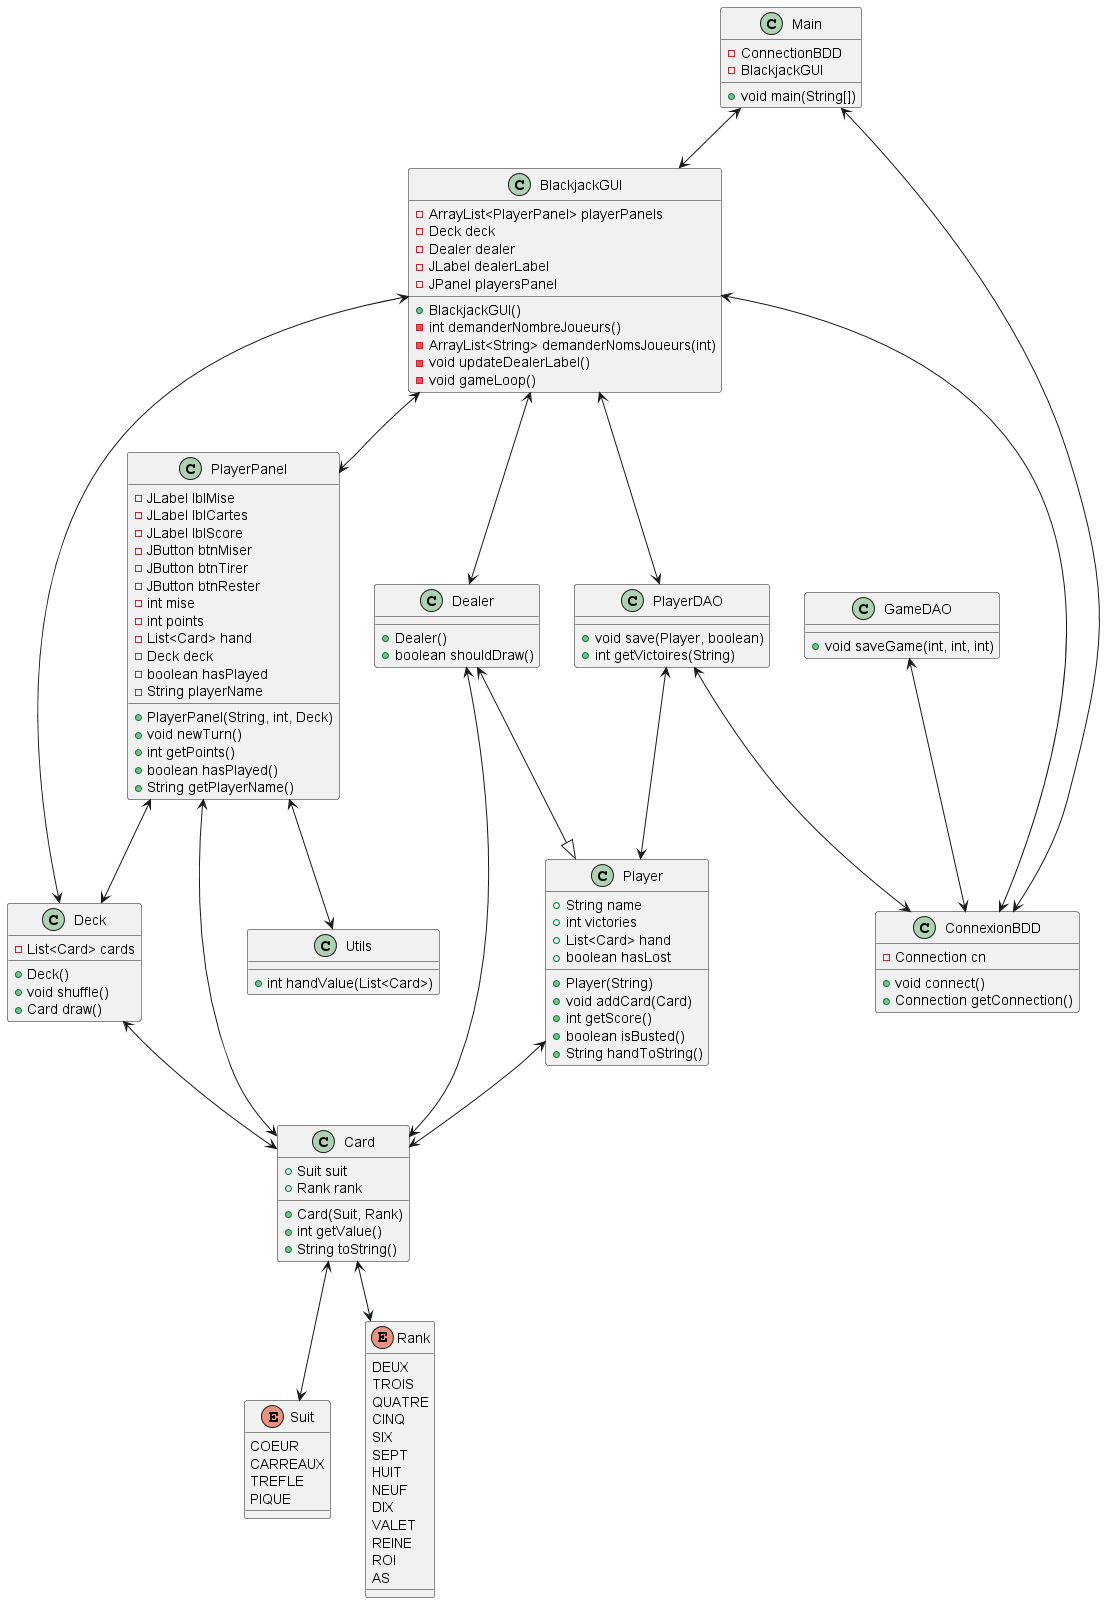

The diagram above was rendered by PlantUML. Its source (embedded in the PNG):
@startuml

class Card {
    +Suit suit
    +Rank rank
    +Card(Suit, Rank)
    +int getValue()
    +String toString()
}

enum Suit {
    COEUR
    CARREAUX
    TREFLE
    PIQUE
}

enum Rank {
    DEUX
    TROIS
    QUATRE
    CINQ
    SIX
    SEPT
    HUIT
    NEUF
    DIX
    VALET
    REINE
    ROI
    AS
}

class Deck {
    -List<Card> cards
    +Deck()
    +void shuffle()
    +Card draw()
}

class Player {
    +String name
    +int victories
    +List<Card> hand
    +boolean hasLost
    +Player(String)
    +void addCard(Card)
    +int getScore()
    +boolean isBusted()
    +String handToString()
}

class Dealer {
    +Dealer()
    +boolean shouldDraw()
}



class PlayerPanel {
    -JLabel lblMise
    -JLabel lblCartes
    -JLabel lblScore
    -JButton btnMiser
    -JButton btnTirer
    -JButton btnRester
    -int mise
    -int points
    -List<Card> hand
    -Deck deck
    -boolean hasPlayed
    -String playerName
    +PlayerPanel(String, int, Deck)
    +void newTurn()
    +int getPoints()
    +boolean hasPlayed()
    +String getPlayerName()
}

class BlackjackGUI {
    -ArrayList<PlayerPanel> playerPanels
    -Deck deck
    -Dealer dealer
    -JLabel dealerLabel
    -JPanel playersPanel
    +BlackjackGUI()
    -int demanderNombreJoueurs()
    -ArrayList<String> demanderNomsJoueurs(int)
    -void updateDealerLabel()
    -void gameLoop()
}

class PlayerDAO {
    +void save(Player, boolean)
    +int getVictoires(String)
}

class ConnexionBDD {
    -Connection cn
    +void connect()
    +Connection getConnection()
}

class Utils {
    +int handValue(List<Card>)
}

class Main {
    -ConnectionBDD
    -BlackjackGUI
    +void main(String[])
}

class GameDAO {
    +void saveGame(int, int, int)
}

Main <--> ConnexionBDD
Main <--> BlackjackGUI
Card <--> Suit
Card <--> Rank
Dealer <--|> Player
BlackjackGUI <--> PlayerPanel
BlackjackGUI <--> Deck
BlackjackGUI <--> Dealer
BlackjackGUI <--> PlayerDAO
BlackjackGUI <--> ConnexionBDD
PlayerPanel <--> Deck
PlayerPanel <--> Card
PlayerPanel <--> Utils
PlayerDAO <--> Player
PlayerDAO <--> ConnexionBDD
Deck <--> Card
Dealer <--> Card
Player <--> Card
GameDAO <--> ConnexionBDD

@enduml